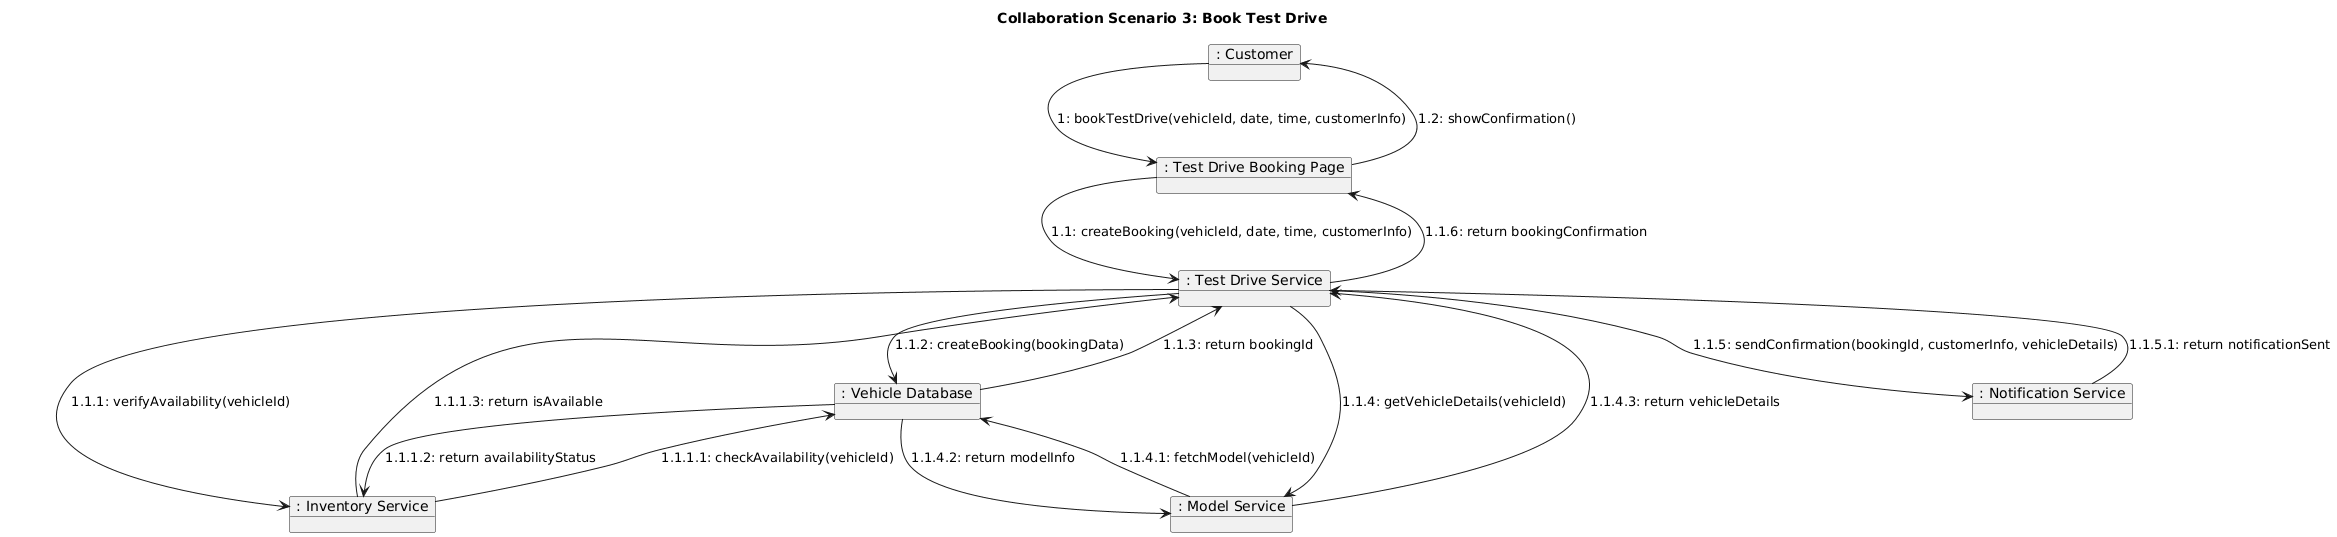

The diagram above was rendered by PlantUML. Its source (embedded in the PNG):
@startuml
skinparam backgroundColor #FFFFFF
skinparam shadowing false
skinparam componentStyle rectangle

title Collaboration Scenario 3: Book Test Drive

object ": Customer" as Customer3
object ": Test Drive Booking Page" as BookingPage
object ": Test Drive Service" as TestDriveService
object ": Inventory Service" as InventoryService3
object ": Model Service" as ModelService3
object ": Notification Service" as NotificationService
object ": Vehicle Database" as Database3

Customer3 --> BookingPage : 1: bookTestDrive(vehicleId, date, time, customerInfo)
BookingPage --> TestDriveService : 1.1: createBooking(vehicleId, date, time, customerInfo)
TestDriveService --> InventoryService3 : 1.1.1: verifyAvailability(vehicleId)
InventoryService3 --> Database3 : 1.1.1.1: checkAvailability(vehicleId)
Database3 --> InventoryService3 : 1.1.1.2: return availabilityStatus
InventoryService3 --> TestDriveService : 1.1.1.3: return isAvailable

TestDriveService --> Database3 : 1.1.2: createBooking(bookingData)
Database3 --> TestDriveService : 1.1.3: return bookingId

TestDriveService --> ModelService3 : 1.1.4: getVehicleDetails(vehicleId)
ModelService3 --> Database3 : 1.1.4.1: fetchModel(vehicleId)
Database3 --> ModelService3 : 1.1.4.2: return modelInfo
ModelService3 --> TestDriveService : 1.1.4.3: return vehicleDetails

TestDriveService --> NotificationService : 1.1.5: sendConfirmation(bookingId, customerInfo, vehicleDetails)
NotificationService --> TestDriveService : 1.1.5.1: return notificationSent

TestDriveService --> BookingPage : 1.1.6: return bookingConfirmation
BookingPage --> Customer3 : 1.2: showConfirmation()
@enduml